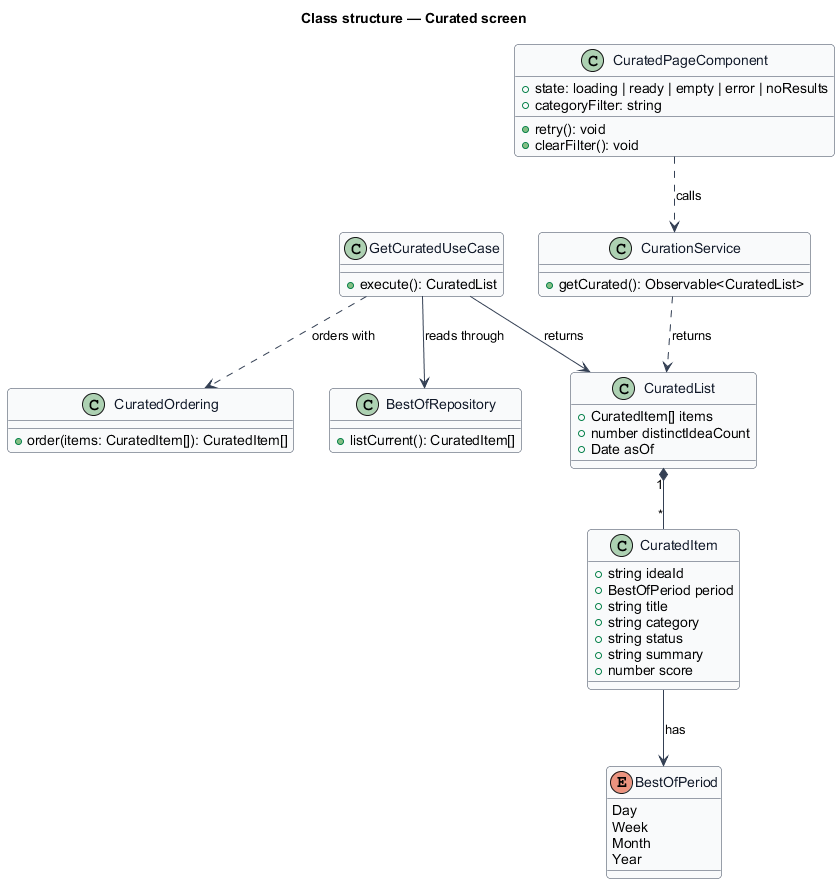

The diagram above was rendered by PlantUML. Its source (embedded in the PNG):
@startuml
skinparam backgroundColor #FFFFFF
skinparam shadowing false
skinparam roundcorner 8
skinparam defaultFontName Arial
skinparam ArrowColor #344054
skinparam class {
  BorderColor #344054
  FontColor #101828
  BackgroundColor #F9FAFB
}
title Class structure — Curated screen

enum BestOfPeriod {
  Day
  Week
  Month
  Year
}

class CuratedItem {
  +string ideaId
  +BestOfPeriod period
  +string title
  +string category
  +string status
  +string summary
  +number score
}

class CuratedList {
  +CuratedItem[] items
  +number distinctIdeaCount
  +Date asOf
}

class CuratedOrdering {
  +order(items: CuratedItem[]): CuratedItem[]
}

class GetCuratedUseCase {
  +execute(): CuratedList
}

class BestOfRepository {
  +listCurrent(): CuratedItem[]
}

class CuratedPageComponent {
  +state: loading | ready | empty | error | noResults
  +categoryFilter: string
  +retry(): void
  +clearFilter(): void
}

class CurationService {
  +getCurated(): Observable<CuratedList>
}

CuratedPageComponent ..> CurationService : calls
CurationService ..> CuratedList : returns
GetCuratedUseCase --> BestOfRepository : reads through
GetCuratedUseCase ..> CuratedOrdering : orders with
GetCuratedUseCase --> CuratedList : returns
CuratedList "1" *-- "*" CuratedItem
CuratedItem --> BestOfPeriod : has
@enduml